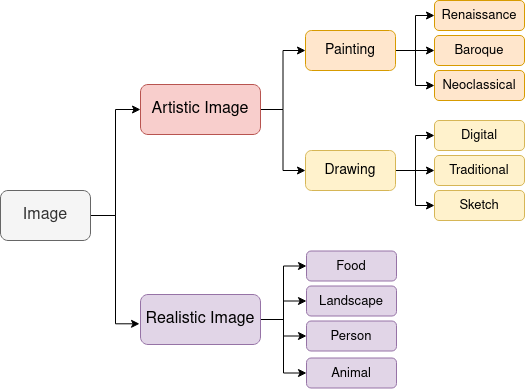

The diagram above was exported from draw.io. Its source (the exported page's mxGraphModel, read from the mxfile embedded in the PNG):
<mxGraphModel dx="1434" dy="1859" grid="1" gridSize="10" guides="1" tooltips="1" connect="1" arrows="1" fold="1" page="1" pageScale="1" pageWidth="850" pageHeight="1100" math="0" shadow="0">
  <root>
    <mxCell id="0" />
    <mxCell id="1" parent="0" />
    <mxCell id="Jhz_KKCTFo6SVWoackLl-8" style="edgeStyle=orthogonalEdgeStyle;rounded=0;orthogonalLoop=1;jettySize=auto;html=1;exitX=1;exitY=0.5;exitDx=0;exitDy=0;entryX=0;entryY=0.5;entryDx=0;entryDy=0;" parent="1" source="0XTu9OjZSxr9qU6Vg453-1" target="0XTu9OjZSxr9qU6Vg453-3" edge="1">
      <mxGeometry relative="1" as="geometry" />
    </mxCell>
    <mxCell id="Jhz_KKCTFo6SVWoackLl-9" style="edgeStyle=orthogonalEdgeStyle;rounded=0;orthogonalLoop=1;jettySize=auto;html=1;exitX=1;exitY=0.5;exitDx=0;exitDy=0;entryX=-0.008;entryY=0.586;entryDx=0;entryDy=0;entryPerimeter=0;" parent="1" source="0XTu9OjZSxr9qU6Vg453-1" target="0XTu9OjZSxr9qU6Vg453-4" edge="1">
      <mxGeometry relative="1" as="geometry" />
    </mxCell>
    <mxCell id="0XTu9OjZSxr9qU6Vg453-1" value="Image" style="rounded=1;whiteSpace=wrap;html=1;fontSize=16;fillColor=#f5f5f5;strokeColor=#666666;fontColor=#333333;" parent="1" vertex="1">
      <mxGeometry x="60" y="176" width="90" height="50" as="geometry" />
    </mxCell>
    <mxCell id="Jhz_KKCTFo6SVWoackLl-26" style="edgeStyle=orthogonalEdgeStyle;rounded=0;orthogonalLoop=1;jettySize=auto;html=1;exitX=1;exitY=0.5;exitDx=0;exitDy=0;entryX=0;entryY=0.5;entryDx=0;entryDy=0;" parent="1" source="0XTu9OjZSxr9qU6Vg453-3" target="0XTu9OjZSxr9qU6Vg453-5" edge="1">
      <mxGeometry relative="1" as="geometry" />
    </mxCell>
    <mxCell id="Jhz_KKCTFo6SVWoackLl-27" style="edgeStyle=orthogonalEdgeStyle;rounded=0;orthogonalLoop=1;jettySize=auto;html=1;exitX=1;exitY=0.5;exitDx=0;exitDy=0;entryX=0;entryY=0.5;entryDx=0;entryDy=0;" parent="1" source="0XTu9OjZSxr9qU6Vg453-3" target="0XTu9OjZSxr9qU6Vg453-6" edge="1">
      <mxGeometry relative="1" as="geometry" />
    </mxCell>
    <mxCell id="0XTu9OjZSxr9qU6Vg453-3" value="Artistic Image" style="rounded=1;whiteSpace=wrap;html=1;fontSize=16;fillColor=#f8cecc;strokeColor=#b85450;" parent="1" vertex="1">
      <mxGeometry x="200" y="70" width="120" height="50" as="geometry" />
    </mxCell>
    <mxCell id="Jhz_KKCTFo6SVWoackLl-22" style="edgeStyle=orthogonalEdgeStyle;rounded=0;orthogonalLoop=1;jettySize=auto;html=1;exitX=1;exitY=0.5;exitDx=0;exitDy=0;entryX=0;entryY=0.5;entryDx=0;entryDy=0;" parent="1" source="0XTu9OjZSxr9qU6Vg453-4" target="Jhz_KKCTFo6SVWoackLl-4" edge="1">
      <mxGeometry relative="1" as="geometry" />
    </mxCell>
    <mxCell id="Jhz_KKCTFo6SVWoackLl-23" style="edgeStyle=orthogonalEdgeStyle;rounded=0;orthogonalLoop=1;jettySize=auto;html=1;exitX=1;exitY=0.5;exitDx=0;exitDy=0;" parent="1" source="0XTu9OjZSxr9qU6Vg453-4" target="Jhz_KKCTFo6SVWoackLl-5" edge="1">
      <mxGeometry relative="1" as="geometry" />
    </mxCell>
    <mxCell id="Jhz_KKCTFo6SVWoackLl-24" style="edgeStyle=orthogonalEdgeStyle;rounded=0;orthogonalLoop=1;jettySize=auto;html=1;exitX=1;exitY=0.5;exitDx=0;exitDy=0;entryX=0;entryY=0.5;entryDx=0;entryDy=0;" parent="1" source="0XTu9OjZSxr9qU6Vg453-4" target="Jhz_KKCTFo6SVWoackLl-6" edge="1">
      <mxGeometry relative="1" as="geometry" />
    </mxCell>
    <mxCell id="Jhz_KKCTFo6SVWoackLl-25" style="edgeStyle=orthogonalEdgeStyle;rounded=0;orthogonalLoop=1;jettySize=auto;html=1;exitX=1;exitY=0.5;exitDx=0;exitDy=0;entryX=0;entryY=0.5;entryDx=0;entryDy=0;" parent="1" source="0XTu9OjZSxr9qU6Vg453-4" target="Jhz_KKCTFo6SVWoackLl-7" edge="1">
      <mxGeometry relative="1" as="geometry" />
    </mxCell>
    <mxCell id="0XTu9OjZSxr9qU6Vg453-4" value="Realistic Image" style="rounded=1;whiteSpace=wrap;html=1;fontSize=16;fillColor=#e1d5e7;strokeColor=#9673a6;" parent="1" vertex="1">
      <mxGeometry x="200" y="280" width="120" height="50" as="geometry" />
    </mxCell>
    <mxCell id="Jhz_KKCTFo6SVWoackLl-12" style="edgeStyle=orthogonalEdgeStyle;rounded=0;orthogonalLoop=1;jettySize=auto;html=1;exitX=1;exitY=0.5;exitDx=0;exitDy=0;" parent="1" source="0XTu9OjZSxr9qU6Vg453-5" target="0XTu9OjZSxr9qU6Vg453-7" edge="1">
      <mxGeometry relative="1" as="geometry" />
    </mxCell>
    <mxCell id="Jhz_KKCTFo6SVWoackLl-13" style="edgeStyle=orthogonalEdgeStyle;rounded=0;orthogonalLoop=1;jettySize=auto;html=1;exitX=1;exitY=0.5;exitDx=0;exitDy=0;entryX=0;entryY=0.5;entryDx=0;entryDy=0;" parent="1" source="0XTu9OjZSxr9qU6Vg453-5" target="0XTu9OjZSxr9qU6Vg453-8" edge="1">
      <mxGeometry relative="1" as="geometry" />
    </mxCell>
    <mxCell id="Jhz_KKCTFo6SVWoackLl-14" style="edgeStyle=orthogonalEdgeStyle;rounded=0;orthogonalLoop=1;jettySize=auto;html=1;exitX=1;exitY=0.5;exitDx=0;exitDy=0;entryX=0;entryY=0.5;entryDx=0;entryDy=0;" parent="1" source="0XTu9OjZSxr9qU6Vg453-5" target="0XTu9OjZSxr9qU6Vg453-9" edge="1">
      <mxGeometry relative="1" as="geometry" />
    </mxCell>
    <mxCell id="0XTu9OjZSxr9qU6Vg453-5" value="Painting" style="rounded=1;whiteSpace=wrap;html=1;fontSize=14;fillColor=#ffe6cc;strokeColor=#d79b00;" parent="1" vertex="1">
      <mxGeometry x="365" y="16" width="90" height="40" as="geometry" />
    </mxCell>
    <mxCell id="Jhz_KKCTFo6SVWoackLl-15" style="edgeStyle=orthogonalEdgeStyle;rounded=0;orthogonalLoop=1;jettySize=auto;html=1;exitX=1;exitY=0.5;exitDx=0;exitDy=0;entryX=0;entryY=0.5;entryDx=0;entryDy=0;" parent="1" source="0XTu9OjZSxr9qU6Vg453-6" target="Jhz_KKCTFo6SVWoackLl-1" edge="1">
      <mxGeometry relative="1" as="geometry" />
    </mxCell>
    <mxCell id="Jhz_KKCTFo6SVWoackLl-17" style="edgeStyle=orthogonalEdgeStyle;rounded=0;orthogonalLoop=1;jettySize=auto;html=1;exitX=1;exitY=0.5;exitDx=0;exitDy=0;entryX=0;entryY=0.5;entryDx=0;entryDy=0;" parent="1" source="0XTu9OjZSxr9qU6Vg453-6" target="Jhz_KKCTFo6SVWoackLl-2" edge="1">
      <mxGeometry relative="1" as="geometry" />
    </mxCell>
    <mxCell id="Jhz_KKCTFo6SVWoackLl-19" style="edgeStyle=orthogonalEdgeStyle;rounded=0;orthogonalLoop=1;jettySize=auto;html=1;exitX=1;exitY=0.5;exitDx=0;exitDy=0;entryX=0;entryY=0.5;entryDx=0;entryDy=0;" parent="1" source="0XTu9OjZSxr9qU6Vg453-6" target="Jhz_KKCTFo6SVWoackLl-3" edge="1">
      <mxGeometry relative="1" as="geometry" />
    </mxCell>
    <mxCell id="0XTu9OjZSxr9qU6Vg453-6" value="Drawing" style="rounded=1;whiteSpace=wrap;html=1;fontSize=14;fillColor=#fff2cc;strokeColor=#d6b656;" parent="1" vertex="1">
      <mxGeometry x="365" y="136" width="90" height="40" as="geometry" />
    </mxCell>
    <mxCell id="0XTu9OjZSxr9qU6Vg453-7" value="&lt;div&gt;Renaissance&lt;/div&gt;" style="rounded=1;whiteSpace=wrap;html=1;fontSize=13;fillColor=#ffe6cc;strokeColor=#d79b00;" parent="1" vertex="1">
      <mxGeometry x="494" y="-14" width="90" height="30" as="geometry" />
    </mxCell>
    <mxCell id="0XTu9OjZSxr9qU6Vg453-8" value="Baroque" style="rounded=1;whiteSpace=wrap;html=1;fontSize=13;fillColor=#ffe6cc;strokeColor=#d79b00;" parent="1" vertex="1">
      <mxGeometry x="494" y="21" width="90" height="30" as="geometry" />
    </mxCell>
    <mxCell id="0XTu9OjZSxr9qU6Vg453-9" value="Neoclassical" style="rounded=1;whiteSpace=wrap;html=1;fontSize=13;fillColor=#ffe6cc;strokeColor=#d79b00;" parent="1" vertex="1">
      <mxGeometry x="494" y="56" width="90" height="30" as="geometry" />
    </mxCell>
    <mxCell id="Jhz_KKCTFo6SVWoackLl-1" value="Digital" style="rounded=1;whiteSpace=wrap;html=1;fontSize=13;fillColor=#fff2cc;strokeColor=#d6b656;" parent="1" vertex="1">
      <mxGeometry x="494" y="106" width="90" height="30" as="geometry" />
    </mxCell>
    <mxCell id="Jhz_KKCTFo6SVWoackLl-2" value="Traditional" style="rounded=1;whiteSpace=wrap;html=1;fontSize=13;fillColor=#fff2cc;strokeColor=#d6b656;" parent="1" vertex="1">
      <mxGeometry x="494" y="141" width="90" height="30" as="geometry" />
    </mxCell>
    <mxCell id="Jhz_KKCTFo6SVWoackLl-3" value="Sketch" style="rounded=1;whiteSpace=wrap;html=1;fontSize=13;fillColor=#fff2cc;strokeColor=#d6b656;" parent="1" vertex="1">
      <mxGeometry x="494" y="176" width="90" height="30" as="geometry" />
    </mxCell>
    <mxCell id="Jhz_KKCTFo6SVWoackLl-4" value="Food" style="rounded=1;whiteSpace=wrap;html=1;fontSize=13;fillColor=#e1d5e7;strokeColor=#9673a6;" parent="1" vertex="1">
      <mxGeometry x="366" y="236.5" width="90" height="30" as="geometry" />
    </mxCell>
    <mxCell id="Jhz_KKCTFo6SVWoackLl-5" value="Landscape" style="rounded=1;whiteSpace=wrap;html=1;fontSize=13;fillColor=#e1d5e7;strokeColor=#9673a6;" parent="1" vertex="1">
      <mxGeometry x="366" y="271.5" width="90" height="30" as="geometry" />
    </mxCell>
    <mxCell id="Jhz_KKCTFo6SVWoackLl-6" value="Person" style="rounded=1;whiteSpace=wrap;html=1;fontSize=13;fillColor=#e1d5e7;strokeColor=#9673a6;" parent="1" vertex="1">
      <mxGeometry x="366" y="306.5" width="90" height="30" as="geometry" />
    </mxCell>
    <mxCell id="Jhz_KKCTFo6SVWoackLl-7" value="Animal" style="rounded=1;whiteSpace=wrap;html=1;fontSize=13;fillColor=#e1d5e7;strokeColor=#9673a6;" parent="1" vertex="1">
      <mxGeometry x="366" y="343.5" width="90" height="30" as="geometry" />
    </mxCell>
  </root>
</mxGraphModel>